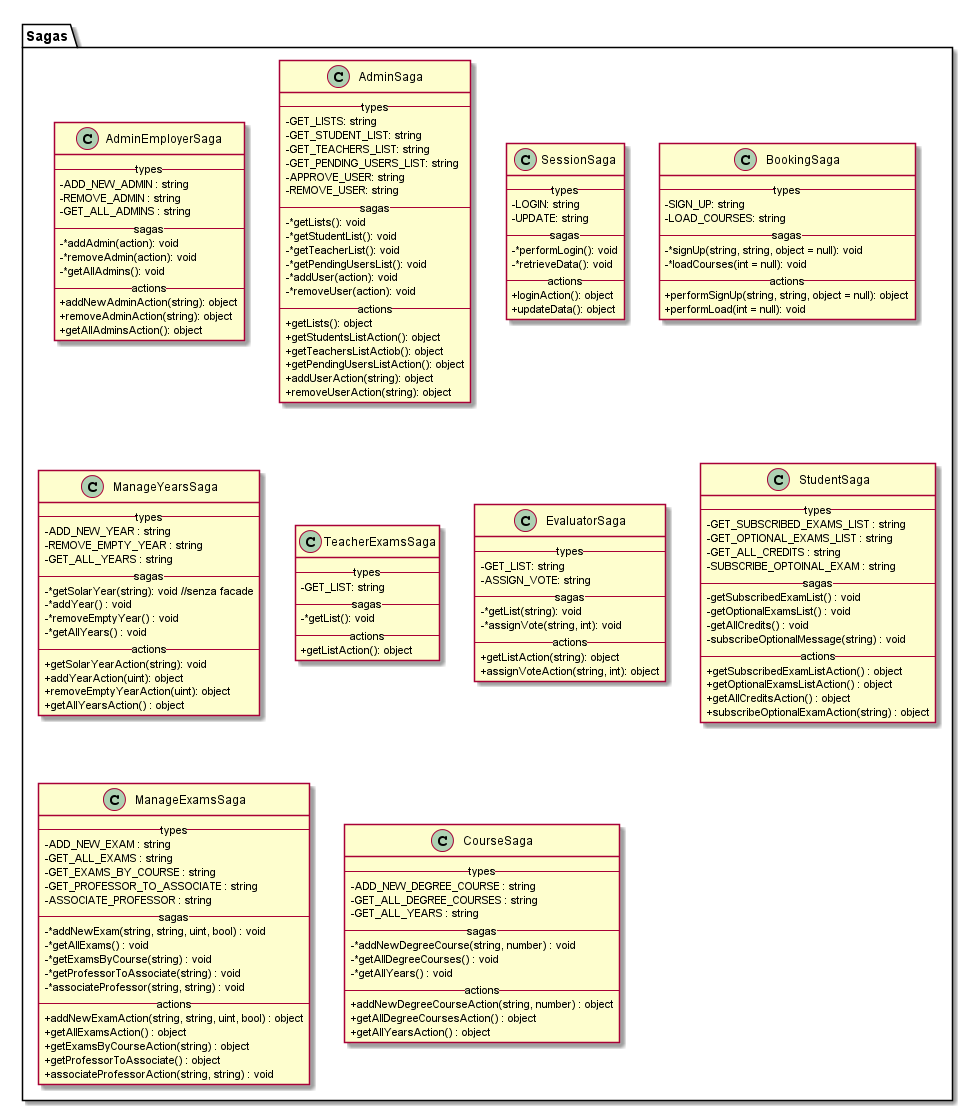

The diagram above was rendered by PlantUML. Its source (embedded in the PNG):
@startuml

skinparam linetype ortho
skinparam classAttributeIconSize 0
namespace Sagas {

class AdminEmployerSaga{
  -- types --
  - ADD_NEW_ADMIN : string
  - REMOVE_ADMIN : string
  - GET_ALL_ADMINS : string
  -- sagas --
  - *addAdmin(action): void
  - *removeAdmin(action): void
  - *getAllAdmins(): void
  -- actions --
  + addNewAdminAction(string): object
  + removeAdminAction(string): object
  + getAllAdminsAction(): object
}





class AdminSaga {
    -- types --
    - GET_LISTS: string
    - GET_STUDENT_LIST: string
    - GET_TEACHERS_LIST: string
    - GET_PENDING_USERS_LIST: string
    - APPROVE_USER: string
    - REMOVE_USER: string
    -- sagas --
    - *getLists(): void
    - *getStudentList(): void
    - *getTeacherList(): void
    - *getPendingUsersList(): void
    - *addUser(action): void
    - *removeUser(action): void
    -- actions --
    + getLists(): object
    + getStudentsListAction(): object
    + getTeachersListActiob(): object
    + getPendingUsersListAction(): object
    + addUserAction(string): object
    + removeUserAction(string): object
}




class SessionSaga{
  -- types --
  - LOGIN: string
  - UPDATE: string
  -- sagas --
  - *performLogin(): void
  - *retrieveData(): void
  -- actions --
  + loginAction(): object
  + updateData(): object
}



class BookingSaga{
  -- types --
  - SIGN_UP: string
  - LOAD_COURSES: string
  -- sagas --
  - *signUp(string, string, object = null): void
  - *loadCourses(int = null): void
  -- actions --
  + performSignUp(string, string, object = null): object
  + performLoad(int = null): void
}




class ManageYearsSaga{
  -- types --
  - ADD_NEW_YEAR : string
  - REMOVE_EMPTY_YEAR : string
  - GET_ALL_YEARS : string
  -- sagas --
  - *getSolarYear(string): void //senza facade
  - *addYear() : void
  - *removeEmptyYear() : void
  - *getAllYears() : void
  -- actions --
  + getSolarYearAction(string): void
  + addYearAction(uint): object
  + removeEmptyYearAction(uint): object
  + getAllYearsAction() : object
}




class TeacherExamsSaga{
  -- types --
  - GET_LIST: string
  -- sagas --
  - *getList(): void
  -- actions --
  + getListAction(): object
}



class EvaluatorSaga{
  -- types --
  - GET_LIST: string
  - ASSIGN_VOTE: string
  -- sagas --
  - *getList(string): void
  - *assignVote(string, int): void
  -- actions --
  + getListAction(string): object
  + assignVoteAction(string, int): object
}




class StudentSaga{
  -- types --
  - GET_SUBSCRIBED_EXAMS_LIST : string
  - GET_OPTIONAL_EXAMS_LIST : string
  - GET_ALL_CREDITS : string
  - SUBSCRIBE_OPTOINAL_EXAM : string
  -- sagas --
  - getSubscribedExamList() : void
  - getOptionalExamsList() : void
  - getAllCredits() : void
  - subscribeOptionalMessage(string) : void
  -- actions --
  + getSubscribedExamListAction() : object
  + getOptionalExamsListAction() : object
  + getAllCreditsAction() : object
  + subscribeOptionalExamAction(string) : object
}




class ManageExamsSaga{
  -- types --
  - ADD_NEW_EXAM : string
  - GET_ALL_EXAMS : string
  - GET_EXAMS_BY_COURSE : string
  - GET_PROFESSOR_TO_ASSOCIATE : string
  - ASSOCIATE_PROFESSOR : string
  -- sagas --
  - *addNewExam(string, string, uint, bool) : void
  - *getAllExams() : void
  - *getExamsByCourse(string) : void
  - *getProfessorToAssociate(string) : void
  - *associateProfessor(string, string) : void
  -- actions --
  + addNewExamAction(string, string, uint, bool) : object
  + getAllExamsAction() : object
  + getExamsByCourseAction(string) : object
  + getProfessorToAssociate() : object
  + associateProfessorAction(string, string) : void
}




class CourseSaga{
  -- types --
  - ADD_NEW_DEGREE_COURSE : string
  - GET_ALL_DEGREE_COURSES : string
  - GET_ALL_YEARS : string
  -- sagas --
  - *addNewDegreeCourse(string, number) : void
  - *getAllDegreeCourses() : void
  - *getAllYears() : void
  -- actions --
  + addNewDegreeCourseAction(string, number) : object
  + getAllDegreeCoursesAction() : object
  + getAllYearsAction() : object
}


}
@enduml